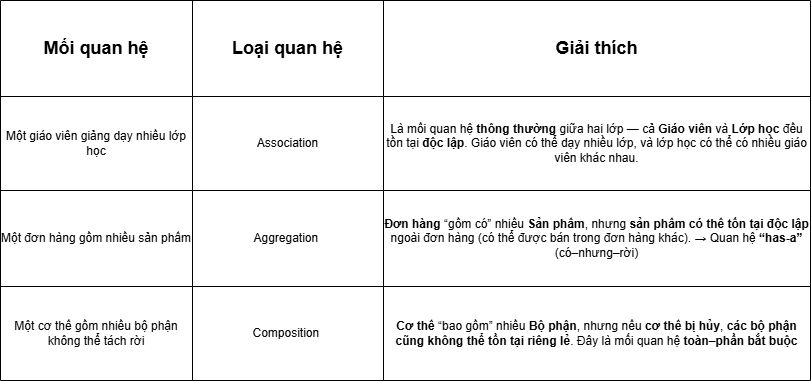

The diagram above was exported from draw.io. Its source (the exported page's mxGraphModel, read from the mxfile embedded in the PNG):
<mxGraphModel dx="1657" dy="786" grid="1" gridSize="10" guides="1" tooltips="1" connect="1" arrows="1" fold="1" page="1" pageScale="1" pageWidth="850" pageHeight="1100" math="0" shadow="0">
  <root>
    <mxCell id="0" />
    <mxCell id="1" parent="0" />
    <mxCell id="B6GbdTivxdt0zID1l9vG-1" value="" style="shape=table;startSize=0;container=1;collapsible=0;childLayout=tableLayout;" vertex="1" parent="1">
      <mxGeometry x="20" y="40" width="810" height="380" as="geometry" />
    </mxCell>
    <mxCell id="B6GbdTivxdt0zID1l9vG-2" value="" style="shape=tableRow;horizontal=0;startSize=0;swimlaneHead=0;swimlaneBody=0;strokeColor=inherit;top=0;left=0;bottom=0;right=0;collapsible=0;dropTarget=0;fillColor=none;points=[[0,0.5],[1,0.5]];portConstraint=eastwest;" vertex="1" parent="B6GbdTivxdt0zID1l9vG-1">
      <mxGeometry width="810" height="96" as="geometry" />
    </mxCell>
    <mxCell id="B6GbdTivxdt0zID1l9vG-3" value="&lt;span style=&quot;font-size: 18px;&quot;&gt;&lt;b&gt;Mối quan hệ&lt;/b&gt;&lt;/span&gt;" style="shape=partialRectangle;html=1;whiteSpace=wrap;connectable=0;strokeColor=inherit;overflow=hidden;fillColor=none;top=0;left=0;bottom=0;right=0;pointerEvents=1;" vertex="1" parent="B6GbdTivxdt0zID1l9vG-2">
      <mxGeometry width="192" height="96" as="geometry">
        <mxRectangle width="192" height="96" as="alternateBounds" />
      </mxGeometry>
    </mxCell>
    <mxCell id="B6GbdTivxdt0zID1l9vG-4" value="&lt;font style=&quot;font-size: 18px;&quot;&gt;&lt;b&gt;Loại quan hệ&lt;/b&gt;&lt;/font&gt;" style="shape=partialRectangle;html=1;whiteSpace=wrap;connectable=0;strokeColor=inherit;overflow=hidden;fillColor=none;top=0;left=0;bottom=0;right=0;pointerEvents=1;" vertex="1" parent="B6GbdTivxdt0zID1l9vG-2">
      <mxGeometry x="192" width="191" height="96" as="geometry">
        <mxRectangle width="191" height="96" as="alternateBounds" />
      </mxGeometry>
    </mxCell>
    <mxCell id="B6GbdTivxdt0zID1l9vG-5" value="&lt;b&gt;&lt;font style=&quot;font-size: 18px;&quot;&gt;Giải thích&lt;/font&gt;&lt;/b&gt;" style="shape=partialRectangle;html=1;whiteSpace=wrap;connectable=0;strokeColor=inherit;overflow=hidden;fillColor=none;top=0;left=0;bottom=0;right=0;pointerEvents=1;" vertex="1" parent="B6GbdTivxdt0zID1l9vG-2">
      <mxGeometry x="383" width="427" height="96" as="geometry">
        <mxRectangle width="427" height="96" as="alternateBounds" />
      </mxGeometry>
    </mxCell>
    <mxCell id="B6GbdTivxdt0zID1l9vG-7" value="" style="shape=tableRow;horizontal=0;startSize=0;swimlaneHead=0;swimlaneBody=0;strokeColor=inherit;top=0;left=0;bottom=0;right=0;collapsible=0;dropTarget=0;fillColor=none;points=[[0,0.5],[1,0.5]];portConstraint=eastwest;" vertex="1" parent="B6GbdTivxdt0zID1l9vG-1">
      <mxGeometry y="96" width="810" height="94" as="geometry" />
    </mxCell>
    <mxCell id="B6GbdTivxdt0zID1l9vG-8" value="Một giáo viên giảng dạy nhiều lớp học" style="shape=partialRectangle;html=1;whiteSpace=wrap;connectable=0;strokeColor=inherit;overflow=hidden;fillColor=none;top=0;left=0;bottom=0;right=0;pointerEvents=1;" vertex="1" parent="B6GbdTivxdt0zID1l9vG-7">
      <mxGeometry width="192" height="94" as="geometry">
        <mxRectangle width="192" height="94" as="alternateBounds" />
      </mxGeometry>
    </mxCell>
    <mxCell id="B6GbdTivxdt0zID1l9vG-9" value="Association" style="shape=partialRectangle;html=1;whiteSpace=wrap;connectable=0;strokeColor=inherit;overflow=hidden;fillColor=none;top=0;left=0;bottom=0;right=0;pointerEvents=1;" vertex="1" parent="B6GbdTivxdt0zID1l9vG-7">
      <mxGeometry x="192" width="191" height="94" as="geometry">
        <mxRectangle width="191" height="94" as="alternateBounds" />
      </mxGeometry>
    </mxCell>
    <mxCell id="B6GbdTivxdt0zID1l9vG-10" value="Là mối quan hệ &lt;strong data-end=&quot;358&quot; data-start=&quot;342&quot;&gt;thông thường&lt;/strong&gt; giữa hai lớp — cả &lt;strong data-end=&quot;390&quot; data-start=&quot;377&quot;&gt;Giáo viên&lt;/strong&gt; và &lt;strong data-end=&quot;405&quot; data-start=&quot;394&quot;&gt;Lớp học&lt;/strong&gt; đều tồn tại &lt;strong data-end=&quot;429&quot; data-start=&quot;418&quot;&gt;độc lập&lt;/strong&gt;. Giáo viên có thể dạy nhiều lớp, và lớp học có thể có nhiều giáo viên khác nhau." style="shape=partialRectangle;html=1;whiteSpace=wrap;connectable=0;strokeColor=inherit;overflow=hidden;fillColor=none;top=0;left=0;bottom=0;right=0;pointerEvents=1;" vertex="1" parent="B6GbdTivxdt0zID1l9vG-7">
      <mxGeometry x="383" width="427" height="94" as="geometry">
        <mxRectangle width="427" height="94" as="alternateBounds" />
      </mxGeometry>
    </mxCell>
    <mxCell id="B6GbdTivxdt0zID1l9vG-12" value="" style="shape=tableRow;horizontal=0;startSize=0;swimlaneHead=0;swimlaneBody=0;strokeColor=inherit;top=0;left=0;bottom=0;right=0;collapsible=0;dropTarget=0;fillColor=none;points=[[0,0.5],[1,0.5]];portConstraint=eastwest;" vertex="1" parent="B6GbdTivxdt0zID1l9vG-1">
      <mxGeometry y="190" width="810" height="96" as="geometry" />
    </mxCell>
    <mxCell id="B6GbdTivxdt0zID1l9vG-13" value="Một đơn hàng gồm nhiều sản phẩm" style="shape=partialRectangle;html=1;whiteSpace=wrap;connectable=0;strokeColor=inherit;overflow=hidden;fillColor=none;top=0;left=0;bottom=0;right=0;pointerEvents=1;" vertex="1" parent="B6GbdTivxdt0zID1l9vG-12">
      <mxGeometry width="192" height="96" as="geometry">
        <mxRectangle width="192" height="96" as="alternateBounds" />
      </mxGeometry>
    </mxCell>
    <mxCell id="B6GbdTivxdt0zID1l9vG-14" value="Aggregation&amp;nbsp;" style="shape=partialRectangle;html=1;whiteSpace=wrap;connectable=0;strokeColor=inherit;overflow=hidden;fillColor=none;top=0;left=0;bottom=0;right=0;pointerEvents=1;" vertex="1" parent="B6GbdTivxdt0zID1l9vG-12">
      <mxGeometry x="192" width="191" height="96" as="geometry">
        <mxRectangle width="191" height="96" as="alternateBounds" />
      </mxGeometry>
    </mxCell>
    <mxCell id="B6GbdTivxdt0zID1l9vG-15" value="&lt;strong data-end=&quot;706&quot; data-start=&quot;694&quot;&gt;Đơn hàng&lt;/strong&gt; “gồm có” nhiều &lt;strong data-end=&quot;734&quot; data-start=&quot;722&quot;&gt;Sản phẩm&lt;/strong&gt;, nhưng &lt;strong data-end=&quot;777&quot; data-start=&quot;742&quot;&gt;sản phẩm có thể tồn tại độc lập&lt;/strong&gt; ngoài đơn hàng (có thể được bán trong đơn hàng khác). → Quan hệ &lt;strong data-end=&quot;853&quot; data-start=&quot;842&quot;&gt;“has-a”&lt;/strong&gt; (có–nhưng–rời)" style="shape=partialRectangle;html=1;whiteSpace=wrap;connectable=0;strokeColor=inherit;overflow=hidden;fillColor=none;top=0;left=0;bottom=0;right=0;pointerEvents=1;align=center;" vertex="1" parent="B6GbdTivxdt0zID1l9vG-12">
      <mxGeometry x="383" width="427" height="96" as="geometry">
        <mxRectangle width="427" height="96" as="alternateBounds" />
      </mxGeometry>
    </mxCell>
    <mxCell id="B6GbdTivxdt0zID1l9vG-17" value="" style="shape=tableRow;horizontal=0;startSize=0;swimlaneHead=0;swimlaneBody=0;strokeColor=inherit;top=0;left=0;bottom=0;right=0;collapsible=0;dropTarget=0;fillColor=none;points=[[0,0.5],[1,0.5]];portConstraint=eastwest;" vertex="1" parent="B6GbdTivxdt0zID1l9vG-1">
      <mxGeometry y="286" width="810" height="94" as="geometry" />
    </mxCell>
    <mxCell id="B6GbdTivxdt0zID1l9vG-18" value="Một cơ thể gồm nhiều bộ phận không thể tách rời" style="shape=partialRectangle;html=1;whiteSpace=wrap;connectable=0;strokeColor=inherit;overflow=hidden;fillColor=none;top=0;left=0;bottom=0;right=0;pointerEvents=1;" vertex="1" parent="B6GbdTivxdt0zID1l9vG-17">
      <mxGeometry width="192" height="94" as="geometry">
        <mxRectangle width="192" height="94" as="alternateBounds" />
      </mxGeometry>
    </mxCell>
    <mxCell id="B6GbdTivxdt0zID1l9vG-19" value="Composition&amp;nbsp;" style="shape=partialRectangle;html=1;whiteSpace=wrap;connectable=0;strokeColor=inherit;overflow=hidden;fillColor=none;top=0;left=0;bottom=0;right=0;pointerEvents=1;" vertex="1" parent="B6GbdTivxdt0zID1l9vG-17">
      <mxGeometry x="192" width="191" height="94" as="geometry">
        <mxRectangle width="191" height="94" as="alternateBounds" />
      </mxGeometry>
    </mxCell>
    <mxCell id="B6GbdTivxdt0zID1l9vG-20" value="&lt;strong data-end=&quot;1072&quot; data-start=&quot;1062&quot;&gt;Cơ thể&lt;/strong&gt; “bao gồm” nhiều &lt;strong data-end=&quot;1100&quot; data-start=&quot;1089&quot;&gt;Bộ phận&lt;/strong&gt;, nhưng nếu &lt;strong data-end=&quot;1129&quot; data-start=&quot;1112&quot;&gt;cơ thể bị hủy&lt;/strong&gt;, &lt;strong data-end=&quot;1178&quot; data-start=&quot;1131&quot;&gt;các bộ phận cũng không thể tồn tại riêng lẻ&lt;/strong&gt;. Đây là mối quan hệ &lt;strong data-end=&quot;1221&quot; data-start=&quot;1199&quot;&gt;toàn–phần bắt buộc&lt;/strong&gt;" style="shape=partialRectangle;html=1;whiteSpace=wrap;connectable=0;strokeColor=inherit;overflow=hidden;fillColor=none;top=0;left=0;bottom=0;right=0;pointerEvents=1;" vertex="1" parent="B6GbdTivxdt0zID1l9vG-17">
      <mxGeometry x="383" width="427" height="94" as="geometry">
        <mxRectangle width="427" height="94" as="alternateBounds" />
      </mxGeometry>
    </mxCell>
  </root>
</mxGraphModel>